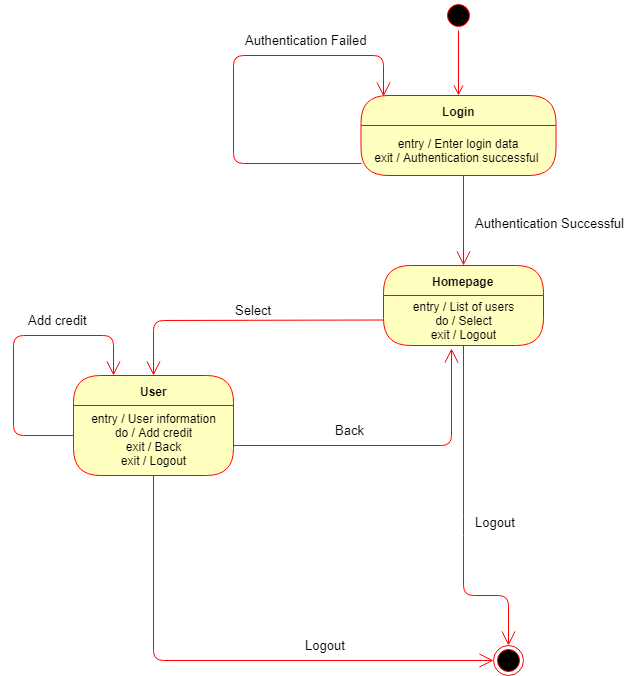

The diagram above was exported from draw.io. Its source (the exported page's mxGraphModel, read from the mxfile embedded in the PNG):
<mxGraphModel dx="1010" dy="533" grid="1" gridSize="10" guides="1" tooltips="1" connect="1" arrows="1" fold="1" page="1" pageScale="1" pageWidth="1169" pageHeight="826" background="#ffffff" math="0" shadow="0">
  <root>
    <mxCell id="0" />
    <mxCell id="1" parent="0" />
    <mxCell id="1un88iZcKh9toz0x7BtS-41" value="" style="ellipse;html=1;shape=startState;fillColor=#000000;strokeColor=#ff0000;" vertex="1" parent="1">
      <mxGeometry x="460" y="25" width="30" height="30" as="geometry" />
    </mxCell>
    <mxCell id="1un88iZcKh9toz0x7BtS-42" value="" style="edgeStyle=orthogonalEdgeStyle;html=1;verticalAlign=bottom;endArrow=open;endSize=8;strokeColor=#ff0000;" edge="1" source="1un88iZcKh9toz0x7BtS-41" parent="1">
      <mxGeometry relative="1" as="geometry">
        <mxPoint x="475" y="120" as="targetPoint" />
      </mxGeometry>
    </mxCell>
    <mxCell id="1un88iZcKh9toz0x7BtS-43" value="Login" style="swimlane;html=1;fontStyle=1;align=center;verticalAlign=middle;childLayout=stackLayout;horizontal=1;startSize=30;horizontalStack=0;resizeParent=0;resizeLast=1;container=0;fontColor=#000000;collapsible=0;rounded=1;arcSize=30;strokeColor=#FF0000;fillColor=#ffffc0;swimlaneFillColor=#ffffc0;" vertex="1" parent="1">
      <mxGeometry x="377.5" y="120" width="195" height="80" as="geometry" />
    </mxCell>
    <mxCell id="1un88iZcKh9toz0x7BtS-44" value="entry / Enter login data&lt;br&gt;exit / Authentication successful&amp;nbsp;" style="text;html=1;strokeColor=none;fillColor=none;align=center;verticalAlign=middle;spacingLeft=4;spacingRight=4;whiteSpace=wrap;overflow=hidden;rotatable=0;fontColor=#000000;" vertex="1" parent="1un88iZcKh9toz0x7BtS-43">
      <mxGeometry y="30" width="195" height="50" as="geometry" />
    </mxCell>
    <mxCell id="1un88iZcKh9toz0x7BtS-46" value="Subtitle" style="text;html=1;strokeColor=none;fillColor=none;align=center;verticalAlign=middle;spacingLeft=4;spacingRight=4;whiteSpace=wrap;overflow=hidden;rotatable=0;fontColor=#000000;" vertex="1" parent="1un88iZcKh9toz0x7BtS-43">
      <mxGeometry y="80" width="195" as="geometry" />
    </mxCell>
    <mxCell id="1un88iZcKh9toz0x7BtS-47" value="" style="endArrow=open;endFill=1;endSize=12;html=1;exitX=0;exitY=0.75;exitDx=0;exitDy=0;strokeColor=#FF0000;" edge="1" parent="1un88iZcKh9toz0x7BtS-43" source="1un88iZcKh9toz0x7BtS-44">
      <mxGeometry width="160" relative="1" as="geometry">
        <mxPoint x="-207.5" y="70" as="sourcePoint" />
        <mxPoint x="22.5" y="1" as="targetPoint" />
        <Array as="points">
          <mxPoint x="-127.5" y="68" />
          <mxPoint x="-127.5" y="-40" />
          <mxPoint x="22.5" y="-40" />
        </Array>
      </mxGeometry>
    </mxCell>
    <mxCell id="1un88iZcKh9toz0x7BtS-49" value="Authentication Failed" style="text;html=1;resizable=0;points=[];autosize=1;align=left;verticalAlign=top;spacingTop=-4;fontSize=13;" vertex="1" parent="1">
      <mxGeometry x="260" y="55" width="130" height="20" as="geometry" />
    </mxCell>
    <mxCell id="1un88iZcKh9toz0x7BtS-50" value="" style="endArrow=open;endFill=1;endSize=12;html=1;strokeColor=#FF0000;" edge="1" parent="1">
      <mxGeometry width="160" relative="1" as="geometry">
        <mxPoint x="480" y="200" as="sourcePoint" />
        <mxPoint x="480" y="290" as="targetPoint" />
      </mxGeometry>
    </mxCell>
    <mxCell id="1un88iZcKh9toz0x7BtS-51" value="Homepage" style="swimlane;html=1;fontStyle=1;align=center;verticalAlign=middle;childLayout=stackLayout;horizontal=1;startSize=30;horizontalStack=0;resizeParent=0;resizeLast=1;container=0;fontColor=#000000;collapsible=0;rounded=1;arcSize=30;strokeColor=#ff0000;fillColor=#ffffc0;swimlaneFillColor=#ffffc0;" vertex="1" parent="1">
      <mxGeometry x="400" y="290" width="160" height="80" as="geometry" />
    </mxCell>
    <mxCell id="1un88iZcKh9toz0x7BtS-52" value="entry / List of users&lt;br&gt;do / Select&lt;br&gt;exit / Logout&lt;br&gt;" style="text;html=1;strokeColor=none;fillColor=none;align=center;verticalAlign=middle;spacingLeft=4;spacingRight=4;whiteSpace=wrap;overflow=hidden;rotatable=0;fontColor=#000000;" vertex="1" parent="1un88iZcKh9toz0x7BtS-51">
      <mxGeometry y="30" width="160" height="50" as="geometry" />
    </mxCell>
    <mxCell id="1un88iZcKh9toz0x7BtS-55" value="Authentication Successful" style="text;html=1;resizable=0;points=[];autosize=1;align=left;verticalAlign=top;spacingTop=-4;fontSize=13;" vertex="1" parent="1">
      <mxGeometry x="490" y="238" width="150" height="20" as="geometry" />
    </mxCell>
    <mxCell id="1un88iZcKh9toz0x7BtS-56" value="User" style="swimlane;html=1;fontStyle=1;align=center;verticalAlign=middle;childLayout=stackLayout;horizontal=1;startSize=30;horizontalStack=0;resizeParent=0;resizeLast=1;container=0;fontColor=#000000;collapsible=0;rounded=1;arcSize=30;strokeColor=#ff0000;fillColor=#ffffc0;swimlaneFillColor=#ffffc0;" vertex="1" parent="1">
      <mxGeometry x="90" y="400" width="160" height="100" as="geometry" />
    </mxCell>
    <mxCell id="1un88iZcKh9toz0x7BtS-57" value="entry / User information&lt;br&gt;do / Add credit&lt;br&gt;exit / Back&lt;br&gt;exit / Logout&lt;br&gt;" style="text;html=1;strokeColor=none;fillColor=none;align=center;verticalAlign=middle;spacingLeft=4;spacingRight=4;whiteSpace=wrap;overflow=hidden;rotatable=0;fontColor=#000000;" vertex="1" parent="1un88iZcKh9toz0x7BtS-56">
      <mxGeometry y="30" width="160" height="70" as="geometry" />
    </mxCell>
    <mxCell id="1un88iZcKh9toz0x7BtS-59" value="" style="endArrow=open;endFill=1;endSize=12;html=1;strokeColor=#FF0000;entryX=0.5;entryY=0;entryDx=0;entryDy=0;" edge="1" parent="1" target="1un88iZcKh9toz0x7BtS-56">
      <mxGeometry width="160" relative="1" as="geometry">
        <mxPoint x="400" y="344.5" as="sourcePoint" />
        <mxPoint x="160" y="345" as="targetPoint" />
        <Array as="points">
          <mxPoint x="170" y="345" />
        </Array>
      </mxGeometry>
    </mxCell>
    <mxCell id="1un88iZcKh9toz0x7BtS-60" value="Select" style="text;html=1;resizable=0;points=[];autosize=1;align=left;verticalAlign=top;spacingTop=-4;fontSize=13;" vertex="1" parent="1">
      <mxGeometry x="250" y="325" width="50" height="20" as="geometry" />
    </mxCell>
    <mxCell id="1un88iZcKh9toz0x7BtS-61" value="" style="endArrow=open;endFill=1;endSize=12;html=1;strokeColor=#FF0000;entryX=0.25;entryY=0;entryDx=0;entryDy=0;" edge="1" parent="1" target="1un88iZcKh9toz0x7BtS-56">
      <mxGeometry width="160" relative="1" as="geometry">
        <mxPoint x="90" y="460" as="sourcePoint" />
        <mxPoint x="120" y="360" as="targetPoint" />
        <Array as="points">
          <mxPoint x="30" y="460" />
          <mxPoint x="30" y="360" />
          <mxPoint x="130" y="360" />
        </Array>
      </mxGeometry>
    </mxCell>
    <mxCell id="1un88iZcKh9toz0x7BtS-62" value="Add credit" style="text;html=1;resizable=0;points=[];autosize=1;align=left;verticalAlign=top;spacingTop=-4;fontSize=13;" vertex="1" parent="1">
      <mxGeometry x="43" y="335" width="70" height="20" as="geometry" />
    </mxCell>
    <mxCell id="1un88iZcKh9toz0x7BtS-63" value="" style="endArrow=open;endFill=1;endSize=12;html=1;strokeColor=#FF0000;entryX=0.428;entryY=1.056;entryDx=0;entryDy=0;entryPerimeter=0;" edge="1" parent="1" target="1un88iZcKh9toz0x7BtS-52">
      <mxGeometry width="160" relative="1" as="geometry">
        <mxPoint x="250" y="470" as="sourcePoint" />
        <mxPoint x="410" y="470" as="targetPoint" />
        <Array as="points">
          <mxPoint x="468" y="470" />
        </Array>
      </mxGeometry>
    </mxCell>
    <mxCell id="1un88iZcKh9toz0x7BtS-64" value="Back" style="text;html=1;resizable=0;points=[];autosize=1;align=left;verticalAlign=top;spacingTop=-4;fontSize=13;" vertex="1" parent="1">
      <mxGeometry x="350" y="445" width="40" height="20" as="geometry" />
    </mxCell>
    <mxCell id="1un88iZcKh9toz0x7BtS-65" value="" style="ellipse;html=1;shape=endState;fillColor=#000000;strokeColor=#ff0000;" vertex="1" parent="1">
      <mxGeometry x="510" y="670" width="30" height="30" as="geometry" />
    </mxCell>
    <mxCell id="1un88iZcKh9toz0x7BtS-66" value="" style="endArrow=open;endFill=1;endSize=12;html=1;strokeColor=#FF0000;entryX=0;entryY=0.5;entryDx=0;entryDy=0;exitX=0.5;exitY=1;exitDx=0;exitDy=0;" edge="1" parent="1" source="1un88iZcKh9toz0x7BtS-57" target="1un88iZcKh9toz0x7BtS-65">
      <mxGeometry width="160" relative="1" as="geometry">
        <mxPoint x="245" y="490" as="sourcePoint" />
        <mxPoint x="405" y="490" as="targetPoint" />
        <Array as="points">
          <mxPoint x="170" y="685" />
        </Array>
      </mxGeometry>
    </mxCell>
    <mxCell id="1un88iZcKh9toz0x7BtS-67" value="Logout" style="text;html=1;resizable=0;points=[];autosize=1;align=left;verticalAlign=top;spacingTop=-4;fontSize=13;" vertex="1" parent="1">
      <mxGeometry x="320" y="660" width="50" height="20" as="geometry" />
    </mxCell>
    <mxCell id="1un88iZcKh9toz0x7BtS-68" value="" style="endArrow=open;endFill=1;endSize=12;html=1;strokeColor=#FF0000;fontSize=13;exitX=0.5;exitY=1;exitDx=0;exitDy=0;entryX=0.5;entryY=0;entryDx=0;entryDy=0;" edge="1" parent="1" source="1un88iZcKh9toz0x7BtS-52" target="1un88iZcKh9toz0x7BtS-65">
      <mxGeometry width="160" relative="1" as="geometry">
        <mxPoint x="500" y="380" as="sourcePoint" />
        <mxPoint x="525" y="620" as="targetPoint" />
        <Array as="points">
          <mxPoint x="480" y="550" />
          <mxPoint x="480" y="620" />
          <mxPoint x="525" y="620" />
        </Array>
      </mxGeometry>
    </mxCell>
    <mxCell id="1un88iZcKh9toz0x7BtS-69" value="Logout" style="text;html=1;resizable=0;points=[];autosize=1;align=left;verticalAlign=top;spacingTop=-4;fontSize=13;" vertex="1" parent="1">
      <mxGeometry x="490" y="537" width="60" height="20" as="geometry" />
    </mxCell>
  </root>
</mxGraphModel>